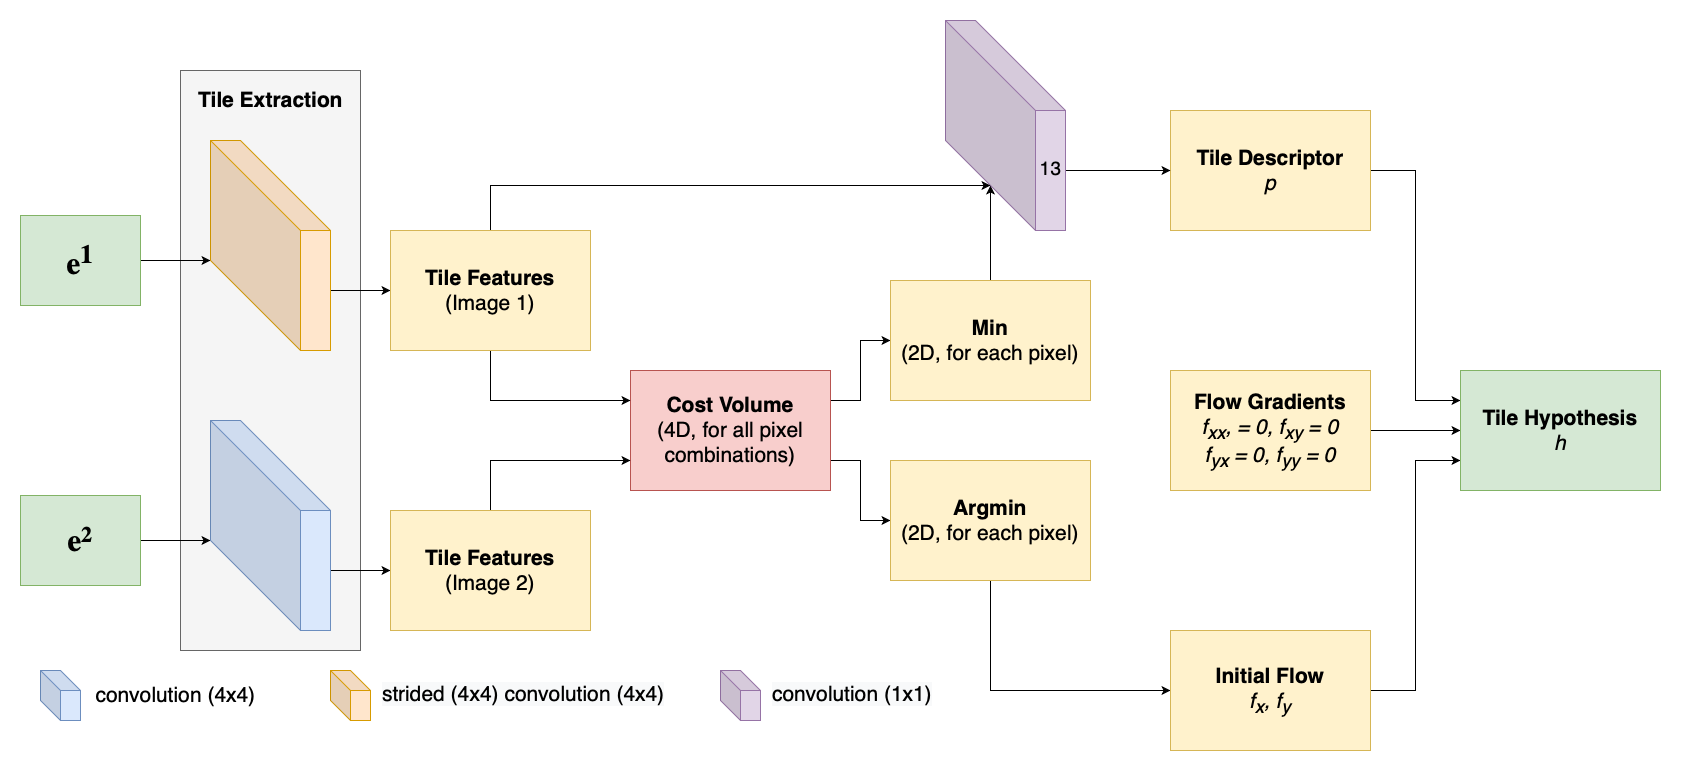

The diagram above was exported from draw.io. Its source (the exported page's mxGraphModel, read from the mxfile embedded in the PNG):
<mxGraphModel dx="2066" dy="1160" grid="1" gridSize="10" guides="1" tooltips="1" connect="1" arrows="1" fold="1" page="1" pageScale="1" pageWidth="2000" pageHeight="1000" math="0" shadow="0">
  <root>
    <mxCell id="0" />
    <mxCell id="1" parent="0" />
    <mxCell id="eqcbhF06wnTSBl6LeOo_-51" value="" style="rounded=0;whiteSpace=wrap;html=1;fillColor=#f5f5f5;strokeColor=#666666;fontColor=#333333;" parent="1" vertex="1">
      <mxGeometry x="370" y="160" width="180" height="580" as="geometry" />
    </mxCell>
    <mxCell id="eqcbhF06wnTSBl6LeOo_-33" style="edgeStyle=orthogonalEdgeStyle;rounded=0;orthogonalLoop=1;jettySize=auto;html=1;exitX=1;exitY=0.5;exitDx=0;exitDy=0;entryX=0;entryY=0;entryDx=0;entryDy=120;entryPerimeter=0;" parent="1" source="eqcbhF06wnTSBl6LeOo_-1" target="eqcbhF06wnTSBl6LeOo_-3" edge="1">
      <mxGeometry relative="1" as="geometry" />
    </mxCell>
    <mxCell id="eqcbhF06wnTSBl6LeOo_-1" value="&lt;font face=&quot;Lucida Console&quot; style=&quot;font-size: 31px&quot;&gt;&lt;b&gt;e&lt;sup&gt;1&lt;/sup&gt;&lt;/b&gt;&lt;/font&gt;" style="rounded=0;whiteSpace=wrap;html=1;fillColor=#d5e8d4;strokeColor=#82b366;" parent="1" vertex="1">
      <mxGeometry x="210" y="305" width="120" height="90" as="geometry" />
    </mxCell>
    <mxCell id="eqcbhF06wnTSBl6LeOo_-34" style="edgeStyle=orthogonalEdgeStyle;rounded=0;orthogonalLoop=1;jettySize=auto;html=1;exitX=1;exitY=0.5;exitDx=0;exitDy=0;entryX=0;entryY=0;entryDx=0;entryDy=120;entryPerimeter=0;" parent="1" source="eqcbhF06wnTSBl6LeOo_-2" target="eqcbhF06wnTSBl6LeOo_-5" edge="1">
      <mxGeometry relative="1" as="geometry" />
    </mxCell>
    <mxCell id="eqcbhF06wnTSBl6LeOo_-2" value="&lt;font face=&quot;Lucida Console&quot;&gt;&lt;b&gt;&lt;span style=&quot;font-size: 31px&quot;&gt;e&lt;/span&gt;&lt;span style=&quot;font-size: 25.833332061767578px&quot;&gt;&lt;sup&gt;2&lt;/sup&gt;&lt;/span&gt;&lt;/b&gt;&lt;/font&gt;" style="rounded=0;whiteSpace=wrap;html=1;fillColor=#d5e8d4;strokeColor=#82b366;" parent="1" vertex="1">
      <mxGeometry x="210" y="585" width="120" height="90" as="geometry" />
    </mxCell>
    <mxCell id="eqcbhF06wnTSBl6LeOo_-35" style="edgeStyle=orthogonalEdgeStyle;rounded=0;orthogonalLoop=1;jettySize=auto;html=1;exitX=0;exitY=0;exitDx=120;exitDy=150;exitPerimeter=0;entryX=0;entryY=0.5;entryDx=0;entryDy=0;" parent="1" source="eqcbhF06wnTSBl6LeOo_-3" target="eqcbhF06wnTSBl6LeOo_-15" edge="1">
      <mxGeometry relative="1" as="geometry" />
    </mxCell>
    <mxCell id="eqcbhF06wnTSBl6LeOo_-3" value="" style="shape=cube;whiteSpace=wrap;html=1;boundedLbl=1;backgroundOutline=1;darkOpacity=0.05;darkOpacity2=0.1;size=90;fillColor=#ffe6cc;strokeColor=#d79b00;" parent="1" vertex="1">
      <mxGeometry x="400" y="230" width="120" height="210" as="geometry" />
    </mxCell>
    <mxCell id="eqcbhF06wnTSBl6LeOo_-4" value="&lt;font style=&quot;font-size: 21px&quot;&gt;&lt;b&gt;Tile Extraction&lt;/b&gt;&lt;/font&gt;" style="text;html=1;align=center;verticalAlign=middle;resizable=0;points=[];autosize=1;strokeColor=none;fillColor=none;" parent="1" vertex="1">
      <mxGeometry x="380" y="180" width="160" height="20" as="geometry" />
    </mxCell>
    <mxCell id="eqcbhF06wnTSBl6LeOo_-36" style="edgeStyle=orthogonalEdgeStyle;rounded=0;orthogonalLoop=1;jettySize=auto;html=1;exitX=0;exitY=0;exitDx=120;exitDy=150;exitPerimeter=0;entryX=0;entryY=0.5;entryDx=0;entryDy=0;" parent="1" source="eqcbhF06wnTSBl6LeOo_-5" target="eqcbhF06wnTSBl6LeOo_-16" edge="1">
      <mxGeometry relative="1" as="geometry" />
    </mxCell>
    <mxCell id="eqcbhF06wnTSBl6LeOo_-5" value="" style="shape=cube;whiteSpace=wrap;html=1;boundedLbl=1;backgroundOutline=1;darkOpacity=0.05;darkOpacity2=0.1;size=90;fillColor=#dae8fc;strokeColor=#6c8ebf;" parent="1" vertex="1">
      <mxGeometry x="400" y="510" width="120" height="210" as="geometry" />
    </mxCell>
    <mxCell id="eqcbhF06wnTSBl6LeOo_-21" style="edgeStyle=orthogonalEdgeStyle;rounded=0;orthogonalLoop=1;jettySize=auto;html=1;exitX=1;exitY=0.25;exitDx=0;exitDy=0;entryX=0;entryY=0.5;entryDx=0;entryDy=0;" parent="1" source="eqcbhF06wnTSBl6LeOo_-7" target="eqcbhF06wnTSBl6LeOo_-9" edge="1">
      <mxGeometry relative="1" as="geometry" />
    </mxCell>
    <mxCell id="eqcbhF06wnTSBl6LeOo_-22" style="edgeStyle=orthogonalEdgeStyle;rounded=0;orthogonalLoop=1;jettySize=auto;html=1;exitX=1;exitY=0.75;exitDx=0;exitDy=0;" parent="1" source="eqcbhF06wnTSBl6LeOo_-7" target="eqcbhF06wnTSBl6LeOo_-8" edge="1">
      <mxGeometry relative="1" as="geometry" />
    </mxCell>
    <mxCell id="eqcbhF06wnTSBl6LeOo_-7" value="&lt;font style=&quot;font-size: 21px&quot;&gt;&lt;b&gt;Cost Volume&lt;/b&gt;&lt;br&gt;(4D, for all pixel combinations)&lt;br&gt;&lt;/font&gt;" style="rounded=0;whiteSpace=wrap;html=1;fillColor=#f8cecc;strokeColor=#b85450;" parent="1" vertex="1">
      <mxGeometry x="820" y="460" width="200" height="120" as="geometry" />
    </mxCell>
    <mxCell id="eqcbhF06wnTSBl6LeOo_-23" style="edgeStyle=orthogonalEdgeStyle;rounded=0;orthogonalLoop=1;jettySize=auto;html=1;exitX=0.5;exitY=1;exitDx=0;exitDy=0;entryX=0;entryY=0.5;entryDx=0;entryDy=0;" parent="1" source="eqcbhF06wnTSBl6LeOo_-8" target="eqcbhF06wnTSBl6LeOo_-10" edge="1">
      <mxGeometry relative="1" as="geometry" />
    </mxCell>
    <mxCell id="eqcbhF06wnTSBl6LeOo_-8" value="&lt;font style=&quot;font-size: 21px&quot;&gt;&lt;b&gt;Argmin&lt;/b&gt;&lt;br&gt;(2D, for each pixel)&lt;br&gt;&lt;/font&gt;" style="rounded=0;whiteSpace=wrap;html=1;fillColor=#fff2cc;strokeColor=#d6b656;" parent="1" vertex="1">
      <mxGeometry x="1080" y="550" width="200" height="120" as="geometry" />
    </mxCell>
    <mxCell id="eqcbhF06wnTSBl6LeOo_-40" style="edgeStyle=orthogonalEdgeStyle;rounded=0;orthogonalLoop=1;jettySize=auto;html=1;exitX=0.5;exitY=0;exitDx=0;exitDy=0;entryX=0;entryY=0;entryDx=45;entryDy=165;entryPerimeter=0;" parent="1" source="eqcbhF06wnTSBl6LeOo_-9" target="eqcbhF06wnTSBl6LeOo_-12" edge="1">
      <mxGeometry relative="1" as="geometry" />
    </mxCell>
    <mxCell id="eqcbhF06wnTSBl6LeOo_-9" value="&lt;font style=&quot;font-size: 21px&quot;&gt;&lt;b&gt;Min&lt;/b&gt;&lt;br&gt;(2D, for each pixel)&lt;br&gt;&lt;/font&gt;" style="rounded=0;whiteSpace=wrap;html=1;fillColor=#fff2cc;strokeColor=#d6b656;" parent="1" vertex="1">
      <mxGeometry x="1080" y="370" width="200" height="120" as="geometry" />
    </mxCell>
    <mxCell id="eqcbhF06wnTSBl6LeOo_-37" style="edgeStyle=orthogonalEdgeStyle;rounded=0;orthogonalLoop=1;jettySize=auto;html=1;exitX=1;exitY=0.5;exitDx=0;exitDy=0;entryX=0;entryY=0.75;entryDx=0;entryDy=0;" parent="1" source="eqcbhF06wnTSBl6LeOo_-10" target="eqcbhF06wnTSBl6LeOo_-25" edge="1">
      <mxGeometry relative="1" as="geometry" />
    </mxCell>
    <mxCell id="eqcbhF06wnTSBl6LeOo_-10" value="&lt;font style=&quot;font-size: 21px&quot;&gt;&lt;b&gt;Initial Flow&lt;/b&gt;&lt;br&gt;&lt;i&gt;f&lt;sub&gt;x&lt;/sub&gt;, f&lt;sub&gt;y&lt;/sub&gt;&lt;/i&gt;&lt;br&gt;&lt;/font&gt;" style="rounded=0;whiteSpace=wrap;html=1;fillColor=#fff2cc;strokeColor=#d6b656;" parent="1" vertex="1">
      <mxGeometry x="1360" y="720" width="200" height="120" as="geometry" />
    </mxCell>
    <mxCell id="eqcbhF06wnTSBl6LeOo_-39" style="edgeStyle=orthogonalEdgeStyle;rounded=0;orthogonalLoop=1;jettySize=auto;html=1;exitX=1;exitY=0.5;exitDx=0;exitDy=0;entryX=0;entryY=0.25;entryDx=0;entryDy=0;" parent="1" source="eqcbhF06wnTSBl6LeOo_-11" target="eqcbhF06wnTSBl6LeOo_-25" edge="1">
      <mxGeometry relative="1" as="geometry" />
    </mxCell>
    <mxCell id="eqcbhF06wnTSBl6LeOo_-11" value="&lt;font style=&quot;font-size: 21px&quot;&gt;&lt;b&gt;Tile Descriptor&lt;/b&gt;&lt;br&gt;&lt;i&gt;p&lt;/i&gt;&lt;br&gt;&lt;/font&gt;" style="rounded=0;whiteSpace=wrap;html=1;fillColor=#fff2cc;strokeColor=#d6b656;" parent="1" vertex="1">
      <mxGeometry x="1360" y="200" width="200" height="120" as="geometry" />
    </mxCell>
    <mxCell id="eqcbhF06wnTSBl6LeOo_-29" style="edgeStyle=orthogonalEdgeStyle;rounded=0;orthogonalLoop=1;jettySize=auto;html=1;exitX=0;exitY=0;exitDx=120.00000000000001;exitDy=150;exitPerimeter=0;entryX=0;entryY=0.5;entryDx=0;entryDy=0;" parent="1" source="eqcbhF06wnTSBl6LeOo_-12" target="eqcbhF06wnTSBl6LeOo_-11" edge="1">
      <mxGeometry relative="1" as="geometry" />
    </mxCell>
    <mxCell id="eqcbhF06wnTSBl6LeOo_-12" value="" style="shape=cube;whiteSpace=wrap;html=1;boundedLbl=1;backgroundOutline=1;darkOpacity=0.05;darkOpacity2=0.1;size=90;fillColor=#e1d5e7;strokeColor=#9673a6;" parent="1" vertex="1">
      <mxGeometry x="1135" y="110" width="120" height="210" as="geometry" />
    </mxCell>
    <mxCell id="eqcbhF06wnTSBl6LeOo_-17" style="edgeStyle=orthogonalEdgeStyle;rounded=0;orthogonalLoop=1;jettySize=auto;html=1;exitX=0.5;exitY=0;exitDx=0;exitDy=0;entryX=0;entryY=0;entryDx=45;entryDy=165;entryPerimeter=0;" parent="1" source="eqcbhF06wnTSBl6LeOo_-15" target="eqcbhF06wnTSBl6LeOo_-12" edge="1">
      <mxGeometry relative="1" as="geometry" />
    </mxCell>
    <mxCell id="eqcbhF06wnTSBl6LeOo_-19" style="edgeStyle=orthogonalEdgeStyle;rounded=0;orthogonalLoop=1;jettySize=auto;html=1;exitX=0.5;exitY=1;exitDx=0;exitDy=0;entryX=0;entryY=0.25;entryDx=0;entryDy=0;" parent="1" source="eqcbhF06wnTSBl6LeOo_-15" target="eqcbhF06wnTSBl6LeOo_-7" edge="1">
      <mxGeometry relative="1" as="geometry" />
    </mxCell>
    <mxCell id="eqcbhF06wnTSBl6LeOo_-15" value="&lt;font style=&quot;font-size: 21px&quot;&gt;&lt;span style=&quot;font-weight: bold&quot;&gt;Tile Features&lt;br&gt;&lt;/span&gt;&lt;font style=&quot;font-size: 21px&quot;&gt;(Image 1)&lt;/font&gt;&lt;/font&gt;" style="rounded=0;whiteSpace=wrap;html=1;fillColor=#fff2cc;strokeColor=#d6b656;" parent="1" vertex="1">
      <mxGeometry x="580" y="320" width="200" height="120" as="geometry" />
    </mxCell>
    <mxCell id="eqcbhF06wnTSBl6LeOo_-20" style="edgeStyle=orthogonalEdgeStyle;rounded=0;orthogonalLoop=1;jettySize=auto;html=1;exitX=0.5;exitY=0;exitDx=0;exitDy=0;entryX=0;entryY=0.75;entryDx=0;entryDy=0;" parent="1" source="eqcbhF06wnTSBl6LeOo_-16" target="eqcbhF06wnTSBl6LeOo_-7" edge="1">
      <mxGeometry relative="1" as="geometry" />
    </mxCell>
    <mxCell id="eqcbhF06wnTSBl6LeOo_-16" value="&lt;font style=&quot;font-size: 21px&quot;&gt;&lt;b&gt;Tile Features&lt;/b&gt;&lt;br&gt;(Image 2)&lt;br&gt;&lt;/font&gt;" style="rounded=0;whiteSpace=wrap;html=1;fillColor=#fff2cc;strokeColor=#d6b656;" parent="1" vertex="1">
      <mxGeometry x="580" y="600" width="200" height="120" as="geometry" />
    </mxCell>
    <mxCell id="eqcbhF06wnTSBl6LeOo_-38" style="edgeStyle=orthogonalEdgeStyle;rounded=0;orthogonalLoop=1;jettySize=auto;html=1;exitX=1;exitY=0.5;exitDx=0;exitDy=0;entryX=0;entryY=0.5;entryDx=0;entryDy=0;" parent="1" source="eqcbhF06wnTSBl6LeOo_-24" target="eqcbhF06wnTSBl6LeOo_-25" edge="1">
      <mxGeometry relative="1" as="geometry" />
    </mxCell>
    <mxCell id="eqcbhF06wnTSBl6LeOo_-24" value="&lt;font style=&quot;font-size: 21px&quot;&gt;&lt;b&gt;Flow Gradients&lt;/b&gt;&lt;br&gt;&lt;i&gt;f&lt;sub&gt;xx&lt;/sub&gt;, = 0, f&lt;sub&gt;xy&lt;/sub&gt; = 0&lt;br&gt;f&lt;sub&gt;yx&lt;/sub&gt; = 0, f&lt;sub&gt;yy&lt;/sub&gt; = 0&lt;/i&gt;&lt;/font&gt;" style="rounded=0;whiteSpace=wrap;html=1;fillColor=#fff2cc;strokeColor=#d6b656;" parent="1" vertex="1">
      <mxGeometry x="1360" y="460" width="200" height="120" as="geometry" />
    </mxCell>
    <mxCell id="eqcbhF06wnTSBl6LeOo_-25" value="&lt;font style=&quot;font-size: 21px&quot;&gt;&lt;b&gt;Tile Hypothesis&lt;/b&gt;&lt;br&gt;&lt;i&gt;h&lt;/i&gt;&lt;br&gt;&lt;/font&gt;" style="rounded=0;whiteSpace=wrap;html=1;fillColor=#d5e8d4;strokeColor=#82b366;" parent="1" vertex="1">
      <mxGeometry x="1650" y="460" width="200" height="120" as="geometry" />
    </mxCell>
    <mxCell id="eqcbhF06wnTSBl6LeOo_-42" value="" style="shape=cube;whiteSpace=wrap;html=1;boundedLbl=1;backgroundOutline=1;darkOpacity=0.05;darkOpacity2=0.1;size=20;fillColor=#dae8fc;strokeColor=#6c8ebf;" parent="1" vertex="1">
      <mxGeometry x="230" y="760" width="40" height="50" as="geometry" />
    </mxCell>
    <mxCell id="eqcbhF06wnTSBl6LeOo_-43" value="&lt;font style=&quot;font-size: 21px&quot;&gt;convolution (4x4)&lt;/font&gt;" style="text;html=1;align=center;verticalAlign=middle;resizable=0;points=[];autosize=1;strokeColor=none;fillColor=none;" parent="1" vertex="1">
      <mxGeometry x="275" y="775" width="180" height="20" as="geometry" />
    </mxCell>
    <mxCell id="eqcbhF06wnTSBl6LeOo_-45" value="&lt;span style=&quot;color: rgb(0 , 0 , 0) ; font-family: &amp;#34;helvetica&amp;#34; ; font-size: 21px ; font-style: normal ; font-weight: normal ; letter-spacing: normal ; text-align: center ; text-indent: 0px ; text-transform: none ; word-spacing: 0px ; background-color: rgb(248 , 249 , 250) ; text-decoration: none ; display: inline ; float: none&quot;&gt;strided (4x4) convolution (4x4)&lt;/span&gt;" style="text;whiteSpace=wrap;html=1;" parent="1" vertex="1">
      <mxGeometry x="570" y="765" width="295" height="30" as="geometry" />
    </mxCell>
    <mxCell id="eqcbhF06wnTSBl6LeOo_-47" value="&lt;span style=&quot;color: rgb(0 , 0 , 0) ; font-family: &amp;#34;helvetica&amp;#34; ; font-size: 21px ; font-style: normal ; font-weight: normal ; letter-spacing: normal ; text-align: center ; text-indent: 0px ; text-transform: none ; word-spacing: 0px ; background-color: rgb(248 , 249 , 250) ; text-decoration: none ; display: inline ; float: none&quot;&gt;convolution (1x1)&lt;/span&gt;" style="text;whiteSpace=wrap;html=1;" parent="1" vertex="1">
      <mxGeometry x="960" y="765" width="295" height="30" as="geometry" />
    </mxCell>
    <mxCell id="eqcbhF06wnTSBl6LeOo_-48" value="" style="shape=cube;whiteSpace=wrap;html=1;boundedLbl=1;backgroundOutline=1;darkOpacity=0.05;darkOpacity2=0.1;size=20;fillColor=#ffe6cc;strokeColor=#d79b00;" parent="1" vertex="1">
      <mxGeometry x="520" y="760" width="40" height="50" as="geometry" />
    </mxCell>
    <mxCell id="eqcbhF06wnTSBl6LeOo_-49" value="" style="shape=cube;whiteSpace=wrap;html=1;boundedLbl=1;backgroundOutline=1;darkOpacity=0.05;darkOpacity2=0.1;size=20;fillColor=#e1d5e7;strokeColor=#9673a6;" parent="1" vertex="1">
      <mxGeometry x="910" y="760" width="40" height="50" as="geometry" />
    </mxCell>
    <mxCell id="eqcbhF06wnTSBl6LeOo_-50" value="&lt;font style=&quot;font-size: 19px&quot;&gt;13&lt;/font&gt;" style="text;html=1;align=center;verticalAlign=middle;resizable=0;points=[];autosize=1;strokeColor=none;fillColor=none;" parent="1" vertex="1">
      <mxGeometry x="1220" y="247" width="40" height="20" as="geometry" />
    </mxCell>
  </root>
</mxGraphModel>